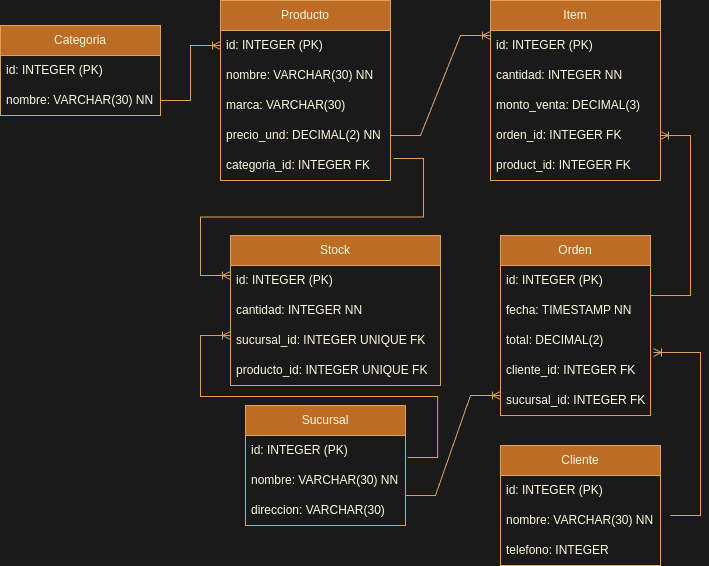

The diagram above was exported from draw.io. Its source (the exported page's mxGraphModel, read from the mxfile embedded in the PNG):
<mxGraphModel dx="810" dy="495" grid="1" gridSize="10" guides="1" tooltips="1" connect="1" arrows="1" fold="1" page="1" pageScale="1" pageWidth="850" pageHeight="1100" background="#1A1A1A" math="0" shadow="0" extFonts="Permanent Marker^https://fonts.googleapis.com/css?family=Permanent+Marker">
  <root>
    <mxCell id="0" />
    <mxCell id="1" parent="0" />
    <mxCell id="RPx__GPFlYNlSvCeEq9d-1" value="Categoria" style="swimlane;fontStyle=0;childLayout=stackLayout;horizontal=1;startSize=30;horizontalStack=0;resizeParent=1;resizeParentMax=0;resizeLast=0;collapsible=1;marginBottom=0;whiteSpace=wrap;html=1;rounded=0;labelBackgroundColor=none;fillColor=#BC6C25;strokeColor=#DDA15E;fontColor=#FEFAE0;" vertex="1" parent="1">
      <mxGeometry x="100" y="40" width="160" height="90" as="geometry" />
    </mxCell>
    <mxCell id="RPx__GPFlYNlSvCeEq9d-2" value="id: INTEGER (PK)" style="text;strokeColor=none;fillColor=none;align=left;verticalAlign=middle;spacingLeft=4;spacingRight=4;overflow=hidden;points=[[0,0.5],[1,0.5]];portConstraint=eastwest;rotatable=0;whiteSpace=wrap;html=1;rounded=0;labelBackgroundColor=none;fontColor=#FEFAE0;" vertex="1" parent="RPx__GPFlYNlSvCeEq9d-1">
      <mxGeometry y="30" width="160" height="30" as="geometry" />
    </mxCell>
    <mxCell id="RPx__GPFlYNlSvCeEq9d-3" value="nombre: VARCHAR(30) NN" style="text;strokeColor=none;fillColor=none;align=left;verticalAlign=middle;spacingLeft=4;spacingRight=4;overflow=hidden;points=[[0,0.5],[1,0.5]];portConstraint=eastwest;rotatable=0;whiteSpace=wrap;html=1;rounded=0;labelBackgroundColor=none;fontColor=#FEFAE0;" vertex="1" parent="RPx__GPFlYNlSvCeEq9d-1">
      <mxGeometry y="60" width="160" height="30" as="geometry" />
    </mxCell>
    <mxCell id="RPx__GPFlYNlSvCeEq9d-5" value="Producto" style="swimlane;fontStyle=0;childLayout=stackLayout;horizontal=1;startSize=30;horizontalStack=0;resizeParent=1;resizeParentMax=0;resizeLast=0;collapsible=1;marginBottom=0;whiteSpace=wrap;html=1;rounded=0;labelBackgroundColor=none;fillColor=#BC6C25;strokeColor=#DDA15E;fontColor=#FEFAE0;" vertex="1" parent="1">
      <mxGeometry x="320" y="15" width="170" height="180" as="geometry" />
    </mxCell>
    <mxCell id="RPx__GPFlYNlSvCeEq9d-6" value="id: INTEGER (PK)" style="text;strokeColor=none;fillColor=none;align=left;verticalAlign=middle;spacingLeft=4;spacingRight=4;overflow=hidden;points=[[0,0.5],[1,0.5]];portConstraint=eastwest;rotatable=0;whiteSpace=wrap;html=1;rounded=0;labelBackgroundColor=none;fontColor=#FEFAE0;" vertex="1" parent="RPx__GPFlYNlSvCeEq9d-5">
      <mxGeometry y="30" width="170" height="30" as="geometry" />
    </mxCell>
    <mxCell id="RPx__GPFlYNlSvCeEq9d-7" value="nombre: VARCHAR(30) NN" style="text;strokeColor=none;fillColor=none;align=left;verticalAlign=middle;spacingLeft=4;spacingRight=4;overflow=hidden;points=[[0,0.5],[1,0.5]];portConstraint=eastwest;rotatable=0;whiteSpace=wrap;html=1;rounded=0;labelBackgroundColor=none;fontColor=#FEFAE0;" vertex="1" parent="RPx__GPFlYNlSvCeEq9d-5">
      <mxGeometry y="60" width="170" height="30" as="geometry" />
    </mxCell>
    <mxCell id="RPx__GPFlYNlSvCeEq9d-9" value="marca: VARCHAR(30)" style="text;strokeColor=none;fillColor=none;align=left;verticalAlign=middle;spacingLeft=4;spacingRight=4;overflow=hidden;points=[[0,0.5],[1,0.5]];portConstraint=eastwest;rotatable=0;whiteSpace=wrap;html=1;rounded=0;labelBackgroundColor=none;fontColor=#FEFAE0;" vertex="1" parent="RPx__GPFlYNlSvCeEq9d-5">
      <mxGeometry y="90" width="170" height="30" as="geometry" />
    </mxCell>
    <mxCell id="RPx__GPFlYNlSvCeEq9d-10" value="precio_und: DECIMAL(2) NN" style="text;strokeColor=none;fillColor=none;align=left;verticalAlign=middle;spacingLeft=4;spacingRight=4;overflow=hidden;points=[[0,0.5],[1,0.5]];portConstraint=eastwest;rotatable=0;whiteSpace=wrap;html=1;rounded=0;labelBackgroundColor=none;fontColor=#FEFAE0;" vertex="1" parent="RPx__GPFlYNlSvCeEq9d-5">
      <mxGeometry y="120" width="170" height="30" as="geometry" />
    </mxCell>
    <mxCell id="RPx__GPFlYNlSvCeEq9d-8" value="categoria_id: INTEGER FK" style="text;strokeColor=none;fillColor=none;align=left;verticalAlign=middle;spacingLeft=4;spacingRight=4;overflow=hidden;points=[[0,0.5],[1,0.5]];portConstraint=eastwest;rotatable=0;whiteSpace=wrap;html=1;rounded=0;labelBackgroundColor=none;fontColor=#FEFAE0;" vertex="1" parent="RPx__GPFlYNlSvCeEq9d-5">
      <mxGeometry y="150" width="170" height="30" as="geometry" />
    </mxCell>
    <mxCell id="RPx__GPFlYNlSvCeEq9d-11" value="Sucursal" style="swimlane;fontStyle=0;childLayout=stackLayout;horizontal=1;startSize=30;horizontalStack=0;resizeParent=1;resizeParentMax=0;resizeLast=0;collapsible=1;marginBottom=0;whiteSpace=wrap;html=1;rounded=0;labelBackgroundColor=none;fillColor=#BC6C25;strokeColor=#DDA15E;fontColor=#FEFAE0;" vertex="1" parent="1">
      <mxGeometry x="345" y="420" width="160" height="120" as="geometry" />
    </mxCell>
    <mxCell id="RPx__GPFlYNlSvCeEq9d-12" value="id: INTEGER (PK)" style="text;strokeColor=none;fillColor=none;align=left;verticalAlign=middle;spacingLeft=4;spacingRight=4;overflow=hidden;points=[[0,0.5],[1,0.5]];portConstraint=eastwest;rotatable=0;whiteSpace=wrap;html=1;rounded=0;labelBackgroundColor=none;fontColor=#FEFAE0;" vertex="1" parent="RPx__GPFlYNlSvCeEq9d-11">
      <mxGeometry y="30" width="160" height="30" as="geometry" />
    </mxCell>
    <mxCell id="RPx__GPFlYNlSvCeEq9d-13" value="nombre: VARCHAR(30) NN" style="text;strokeColor=none;fillColor=none;align=left;verticalAlign=middle;spacingLeft=4;spacingRight=4;overflow=hidden;points=[[0,0.5],[1,0.5]];portConstraint=eastwest;rotatable=0;whiteSpace=wrap;html=1;rounded=0;labelBackgroundColor=none;fontColor=#FEFAE0;" vertex="1" parent="RPx__GPFlYNlSvCeEq9d-11">
      <mxGeometry y="60" width="160" height="30" as="geometry" />
    </mxCell>
    <mxCell id="RPx__GPFlYNlSvCeEq9d-14" value="direccion: VARCHAR(30)" style="text;strokeColor=none;fillColor=none;align=left;verticalAlign=middle;spacingLeft=4;spacingRight=4;overflow=hidden;points=[[0,0.5],[1,0.5]];portConstraint=eastwest;rotatable=0;whiteSpace=wrap;html=1;rounded=0;labelBackgroundColor=none;fontColor=#FEFAE0;" vertex="1" parent="RPx__GPFlYNlSvCeEq9d-11">
      <mxGeometry y="90" width="160" height="30" as="geometry" />
    </mxCell>
    <mxCell id="RPx__GPFlYNlSvCeEq9d-15" value="Stock" style="swimlane;fontStyle=0;childLayout=stackLayout;horizontal=1;startSize=30;horizontalStack=0;resizeParent=1;resizeParentMax=0;resizeLast=0;collapsible=1;marginBottom=0;whiteSpace=wrap;html=1;rounded=0;labelBackgroundColor=none;fillColor=#BC6C25;strokeColor=#DDA15E;fontColor=#FEFAE0;" vertex="1" parent="1">
      <mxGeometry x="330" y="250" width="210" height="150" as="geometry" />
    </mxCell>
    <mxCell id="RPx__GPFlYNlSvCeEq9d-16" value="id: INTEGER (PK)" style="text;strokeColor=none;fillColor=none;align=left;verticalAlign=middle;spacingLeft=4;spacingRight=4;overflow=hidden;points=[[0,0.5],[1,0.5]];portConstraint=eastwest;rotatable=0;whiteSpace=wrap;html=1;rounded=0;labelBackgroundColor=none;fontColor=#FEFAE0;" vertex="1" parent="RPx__GPFlYNlSvCeEq9d-15">
      <mxGeometry y="30" width="210" height="30" as="geometry" />
    </mxCell>
    <mxCell id="RPx__GPFlYNlSvCeEq9d-17" value="cantidad: INTEGER NN" style="text;strokeColor=none;fillColor=none;align=left;verticalAlign=middle;spacingLeft=4;spacingRight=4;overflow=hidden;points=[[0,0.5],[1,0.5]];portConstraint=eastwest;rotatable=0;whiteSpace=wrap;html=1;rounded=0;labelBackgroundColor=none;fontColor=#FEFAE0;" vertex="1" parent="RPx__GPFlYNlSvCeEq9d-15">
      <mxGeometry y="60" width="210" height="30" as="geometry" />
    </mxCell>
    <mxCell id="RPx__GPFlYNlSvCeEq9d-18" value="sucursal_id: INTEGER UNIQUE FK" style="text;strokeColor=none;fillColor=none;align=left;verticalAlign=middle;spacingLeft=4;spacingRight=4;overflow=hidden;points=[[0,0.5],[1,0.5]];portConstraint=eastwest;rotatable=0;whiteSpace=wrap;html=1;rounded=0;labelBackgroundColor=none;fontColor=#FEFAE0;" vertex="1" parent="RPx__GPFlYNlSvCeEq9d-15">
      <mxGeometry y="90" width="210" height="30" as="geometry" />
    </mxCell>
    <mxCell id="RPx__GPFlYNlSvCeEq9d-19" value="producto_id: INTEGER UNIQUE FK" style="text;strokeColor=none;fillColor=none;align=left;verticalAlign=middle;spacingLeft=4;spacingRight=4;overflow=hidden;points=[[0,0.5],[1,0.5]];portConstraint=eastwest;rotatable=0;whiteSpace=wrap;html=1;rounded=0;labelBackgroundColor=none;fontColor=#FEFAE0;" vertex="1" parent="RPx__GPFlYNlSvCeEq9d-15">
      <mxGeometry y="120" width="210" height="30" as="geometry" />
    </mxCell>
    <mxCell id="RPx__GPFlYNlSvCeEq9d-20" value="Cliente" style="swimlane;fontStyle=0;childLayout=stackLayout;horizontal=1;startSize=30;horizontalStack=0;resizeParent=1;resizeParentMax=0;resizeLast=0;collapsible=1;marginBottom=0;whiteSpace=wrap;html=1;rounded=0;labelBackgroundColor=none;fillColor=#BC6C25;strokeColor=#DDA15E;fontColor=#FEFAE0;" vertex="1" parent="1">
      <mxGeometry x="600" y="460" width="160" height="120" as="geometry" />
    </mxCell>
    <mxCell id="RPx__GPFlYNlSvCeEq9d-21" value="id: INTEGER (PK)" style="text;strokeColor=none;fillColor=none;align=left;verticalAlign=middle;spacingLeft=4;spacingRight=4;overflow=hidden;points=[[0,0.5],[1,0.5]];portConstraint=eastwest;rotatable=0;whiteSpace=wrap;html=1;rounded=0;labelBackgroundColor=none;fontColor=#FEFAE0;" vertex="1" parent="RPx__GPFlYNlSvCeEq9d-20">
      <mxGeometry y="30" width="160" height="30" as="geometry" />
    </mxCell>
    <mxCell id="RPx__GPFlYNlSvCeEq9d-22" value="nombre: VARCHAR(30) NN" style="text;strokeColor=none;fillColor=none;align=left;verticalAlign=middle;spacingLeft=4;spacingRight=4;overflow=hidden;points=[[0,0.5],[1,0.5]];portConstraint=eastwest;rotatable=0;whiteSpace=wrap;html=1;rounded=0;labelBackgroundColor=none;fontColor=#FEFAE0;" vertex="1" parent="RPx__GPFlYNlSvCeEq9d-20">
      <mxGeometry y="60" width="160" height="30" as="geometry" />
    </mxCell>
    <mxCell id="RPx__GPFlYNlSvCeEq9d-23" value="telefono: INTEGER" style="text;strokeColor=none;fillColor=none;align=left;verticalAlign=middle;spacingLeft=4;spacingRight=4;overflow=hidden;points=[[0,0.5],[1,0.5]];portConstraint=eastwest;rotatable=0;whiteSpace=wrap;html=1;rounded=0;labelBackgroundColor=none;fontColor=#FEFAE0;" vertex="1" parent="RPx__GPFlYNlSvCeEq9d-20">
      <mxGeometry y="90" width="160" height="30" as="geometry" />
    </mxCell>
    <mxCell id="RPx__GPFlYNlSvCeEq9d-24" value="Orden" style="swimlane;fontStyle=0;childLayout=stackLayout;horizontal=1;startSize=30;horizontalStack=0;resizeParent=1;resizeParentMax=0;resizeLast=0;collapsible=1;marginBottom=0;whiteSpace=wrap;html=1;rounded=0;labelBackgroundColor=none;fillColor=#BC6C25;strokeColor=#DDA15E;fontColor=#FEFAE0;" vertex="1" parent="1">
      <mxGeometry x="600" y="250" width="150" height="180" as="geometry" />
    </mxCell>
    <mxCell id="RPx__GPFlYNlSvCeEq9d-25" value="id: INTEGER (PK)" style="text;strokeColor=none;fillColor=none;align=left;verticalAlign=middle;spacingLeft=4;spacingRight=4;overflow=hidden;points=[[0,0.5],[1,0.5]];portConstraint=eastwest;rotatable=0;whiteSpace=wrap;html=1;rounded=0;labelBackgroundColor=none;fontColor=#FEFAE0;" vertex="1" parent="RPx__GPFlYNlSvCeEq9d-24">
      <mxGeometry y="30" width="150" height="30" as="geometry" />
    </mxCell>
    <mxCell id="RPx__GPFlYNlSvCeEq9d-26" value="fecha: TIMESTAMP NN" style="text;strokeColor=none;fillColor=none;align=left;verticalAlign=middle;spacingLeft=4;spacingRight=4;overflow=hidden;points=[[0,0.5],[1,0.5]];portConstraint=eastwest;rotatable=0;whiteSpace=wrap;html=1;rounded=0;labelBackgroundColor=none;fontColor=#FEFAE0;" vertex="1" parent="RPx__GPFlYNlSvCeEq9d-24">
      <mxGeometry y="60" width="150" height="30" as="geometry" />
    </mxCell>
    <mxCell id="RPx__GPFlYNlSvCeEq9d-28" value="total: DECIMAL(2)" style="text;strokeColor=none;fillColor=none;align=left;verticalAlign=middle;spacingLeft=4;spacingRight=4;overflow=hidden;points=[[0,0.5],[1,0.5]];portConstraint=eastwest;rotatable=0;whiteSpace=wrap;html=1;rounded=0;labelBackgroundColor=none;fontColor=#FEFAE0;" vertex="1" parent="RPx__GPFlYNlSvCeEq9d-24">
      <mxGeometry y="90" width="150" height="30" as="geometry" />
    </mxCell>
    <mxCell id="RPx__GPFlYNlSvCeEq9d-29" value="cliente_id: INTEGER FK" style="text;strokeColor=none;fillColor=none;align=left;verticalAlign=middle;spacingLeft=4;spacingRight=4;overflow=hidden;points=[[0,0.5],[1,0.5]];portConstraint=eastwest;rotatable=0;whiteSpace=wrap;html=1;rounded=0;labelBackgroundColor=none;fontColor=#FEFAE0;" vertex="1" parent="RPx__GPFlYNlSvCeEq9d-24">
      <mxGeometry y="120" width="150" height="30" as="geometry" />
    </mxCell>
    <mxCell id="RPx__GPFlYNlSvCeEq9d-27" value="sucursal_id: INTEGER FK" style="text;strokeColor=none;fillColor=none;align=left;verticalAlign=middle;spacingLeft=4;spacingRight=4;overflow=hidden;points=[[0,0.5],[1,0.5]];portConstraint=eastwest;rotatable=0;whiteSpace=wrap;html=1;rounded=0;labelBackgroundColor=none;fontColor=#FEFAE0;" vertex="1" parent="RPx__GPFlYNlSvCeEq9d-24">
      <mxGeometry y="150" width="150" height="30" as="geometry" />
    </mxCell>
    <mxCell id="RPx__GPFlYNlSvCeEq9d-30" value="Item" style="swimlane;fontStyle=0;childLayout=stackLayout;horizontal=1;startSize=30;horizontalStack=0;resizeParent=1;resizeParentMax=0;resizeLast=0;collapsible=1;marginBottom=0;whiteSpace=wrap;html=1;rounded=0;labelBackgroundColor=none;fillColor=#BC6C25;strokeColor=#DDA15E;fontColor=#FEFAE0;" vertex="1" parent="1">
      <mxGeometry x="590" y="15" width="170" height="180" as="geometry" />
    </mxCell>
    <mxCell id="RPx__GPFlYNlSvCeEq9d-31" value="id: INTEGER (PK)" style="text;strokeColor=none;fillColor=none;align=left;verticalAlign=middle;spacingLeft=4;spacingRight=4;overflow=hidden;points=[[0,0.5],[1,0.5]];portConstraint=eastwest;rotatable=0;whiteSpace=wrap;html=1;rounded=0;labelBackgroundColor=none;fontColor=#FEFAE0;" vertex="1" parent="RPx__GPFlYNlSvCeEq9d-30">
      <mxGeometry y="30" width="170" height="30" as="geometry" />
    </mxCell>
    <mxCell id="RPx__GPFlYNlSvCeEq9d-32" value="cantidad: INTEGER NN" style="text;strokeColor=none;fillColor=none;align=left;verticalAlign=middle;spacingLeft=4;spacingRight=4;overflow=hidden;points=[[0,0.5],[1,0.5]];portConstraint=eastwest;rotatable=0;whiteSpace=wrap;html=1;rounded=0;labelBackgroundColor=none;fontColor=#FEFAE0;" vertex="1" parent="RPx__GPFlYNlSvCeEq9d-30">
      <mxGeometry y="60" width="170" height="30" as="geometry" />
    </mxCell>
    <mxCell id="RPx__GPFlYNlSvCeEq9d-34" value="monto_venta: DECIMAL(3)" style="text;strokeColor=none;fillColor=none;align=left;verticalAlign=middle;spacingLeft=4;spacingRight=4;overflow=hidden;points=[[0,0.5],[1,0.5]];portConstraint=eastwest;rotatable=0;whiteSpace=wrap;html=1;rounded=0;labelBackgroundColor=none;fontColor=#FEFAE0;" vertex="1" parent="RPx__GPFlYNlSvCeEq9d-30">
      <mxGeometry y="90" width="170" height="30" as="geometry" />
    </mxCell>
    <mxCell id="RPx__GPFlYNlSvCeEq9d-36" value="orden_id: INTEGER FK" style="text;strokeColor=none;fillColor=none;align=left;verticalAlign=middle;spacingLeft=4;spacingRight=4;overflow=hidden;points=[[0,0.5],[1,0.5]];portConstraint=eastwest;rotatable=0;whiteSpace=wrap;html=1;rounded=0;labelBackgroundColor=none;fontColor=#FEFAE0;" vertex="1" parent="RPx__GPFlYNlSvCeEq9d-30">
      <mxGeometry y="120" width="170" height="30" as="geometry" />
    </mxCell>
    <mxCell id="RPx__GPFlYNlSvCeEq9d-33" value="product_id: INTEGER FK" style="text;strokeColor=none;fillColor=none;align=left;verticalAlign=middle;spacingLeft=4;spacingRight=4;overflow=hidden;points=[[0,0.5],[1,0.5]];portConstraint=eastwest;rotatable=0;whiteSpace=wrap;html=1;rounded=0;labelBackgroundColor=none;fontColor=#FEFAE0;" vertex="1" parent="RPx__GPFlYNlSvCeEq9d-30">
      <mxGeometry y="150" width="170" height="30" as="geometry" />
    </mxCell>
    <mxCell id="RPx__GPFlYNlSvCeEq9d-38" value="" style="edgeStyle=entityRelationEdgeStyle;fontSize=12;html=1;endArrow=ERoneToMany;rounded=0;strokeColor=#DDA15E;fontColor=default;exitX=1;exitY=0.5;exitDx=0;exitDy=0;entryX=0;entryY=0.5;entryDx=0;entryDy=0;labelBackgroundColor=none;" edge="1" parent="1" source="RPx__GPFlYNlSvCeEq9d-3" target="RPx__GPFlYNlSvCeEq9d-6">
      <mxGeometry width="100" height="100" relative="1" as="geometry">
        <mxPoint x="220" y="110" as="sourcePoint" />
        <mxPoint x="320" y="10" as="targetPoint" />
      </mxGeometry>
    </mxCell>
    <mxCell id="RPx__GPFlYNlSvCeEq9d-41" value="" style="edgeStyle=entityRelationEdgeStyle;fontSize=12;html=1;endArrow=ERoneToMany;rounded=0;strokeColor=#DDA15E;fontColor=default;exitX=1.018;exitY=0.267;exitDx=0;exitDy=0;exitPerimeter=0;labelBackgroundColor=none;" edge="1" parent="1" source="RPx__GPFlYNlSvCeEq9d-8">
      <mxGeometry width="100" height="100" relative="1" as="geometry">
        <mxPoint x="230" y="390" as="sourcePoint" />
        <mxPoint x="330" y="290" as="targetPoint" />
      </mxGeometry>
    </mxCell>
    <mxCell id="RPx__GPFlYNlSvCeEq9d-45" value="" style="edgeStyle=entityRelationEdgeStyle;fontSize=12;html=1;endArrow=ERoneToMany;rounded=0;strokeColor=#DDA15E;fontColor=default;exitX=1.013;exitY=0.733;exitDx=0;exitDy=0;exitPerimeter=0;labelBackgroundColor=none;" edge="1" parent="1" source="RPx__GPFlYNlSvCeEq9d-12">
      <mxGeometry width="100" height="100" relative="1" as="geometry">
        <mxPoint x="210" y="490" as="sourcePoint" />
        <mxPoint x="330" y="350" as="targetPoint" />
        <Array as="points">
          <mxPoint x="280" y="470" />
          <mxPoint x="370" y="470" />
        </Array>
      </mxGeometry>
    </mxCell>
    <mxCell id="RPx__GPFlYNlSvCeEq9d-47" value="" style="edgeStyle=entityRelationEdgeStyle;fontSize=12;html=1;endArrow=ERoneToMany;rounded=0;strokeColor=#DDA15E;fontColor=default;labelBackgroundColor=none;" edge="1" parent="1">
      <mxGeometry width="100" height="100" relative="1" as="geometry">
        <mxPoint x="505" y="510" as="sourcePoint" />
        <mxPoint x="600" y="410" as="targetPoint" />
      </mxGeometry>
    </mxCell>
    <mxCell id="RPx__GPFlYNlSvCeEq9d-48" value="" style="edgeStyle=entityRelationEdgeStyle;fontSize=12;html=1;endArrow=ERoneToMany;rounded=0;strokeColor=#DDA15E;fontColor=default;labelBackgroundColor=none;" edge="1" parent="1" target="RPx__GPFlYNlSvCeEq9d-36">
      <mxGeometry width="100" height="100" relative="1" as="geometry">
        <mxPoint x="750" y="310" as="sourcePoint" />
        <mxPoint x="850" y="210" as="targetPoint" />
        <Array as="points">
          <mxPoint x="1010" y="350" />
        </Array>
      </mxGeometry>
    </mxCell>
    <mxCell id="RPx__GPFlYNlSvCeEq9d-49" value="" style="edgeStyle=entityRelationEdgeStyle;fontSize=12;html=1;endArrow=ERoneToMany;rounded=0;strokeColor=#DDA15E;fontColor=default;entryX=1.02;entryY=-0.1;entryDx=0;entryDy=0;entryPerimeter=0;labelBackgroundColor=none;" edge="1" parent="1" target="RPx__GPFlYNlSvCeEq9d-29">
      <mxGeometry width="100" height="100" relative="1" as="geometry">
        <mxPoint x="770" y="530" as="sourcePoint" />
        <mxPoint x="790" y="370" as="targetPoint" />
        <Array as="points">
          <mxPoint x="1040" y="570" />
        </Array>
      </mxGeometry>
    </mxCell>
    <mxCell id="RPx__GPFlYNlSvCeEq9d-50" value="" style="edgeStyle=entityRelationEdgeStyle;fontSize=12;html=1;endArrow=ERoneToMany;rounded=0;strokeColor=#DDA15E;fontColor=default;labelBackgroundColor=none;" edge="1" parent="1">
      <mxGeometry width="100" height="100" relative="1" as="geometry">
        <mxPoint x="490" y="150" as="sourcePoint" />
        <mxPoint x="590" y="50" as="targetPoint" />
      </mxGeometry>
    </mxCell>
  </root>
</mxGraphModel>